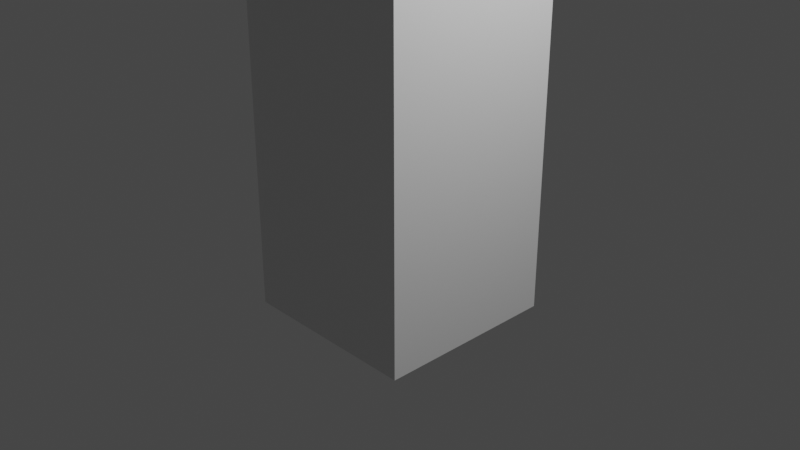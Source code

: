 # Source: building1cascade.blend  (saved by Blender 2.93.21; exported with 4.5.12 LTS)
import bpy
from mathutils import Matrix  # noqa: F401  (used for matrix-valued properties, if any)

bpy.ops.wm.read_factory_settings(use_empty=True)
scene = bpy.context.scene
scene.name = 'Scene'

# ---- collections
col_collection = bpy.data.collections.new('Collection'); scene.collection.children.link(col_collection)

# ---- materials (node trees are filled in below, after node groups)
mat_material = bpy.data.materials.new('Material')
mat_material.alpha_threshold = 0.0
mat_material.use_transparent_shadow = False
mat_material.line_color = (0.0, 0.0, 0.0, 1.0)

# ---- material node trees
mat_material.use_nodes = True; mat_material.node_tree.nodes.clear()
_N = mat_material.node_tree.nodes; _L = mat_material.node_tree.links
n0 = _N.new('ShaderNodeOutputMaterial'); n0.name = 'Material Output'; n0.location = (300, 300)
n1 = _N.new('ShaderNodeBsdfPrincipled'); n1.name = 'Principled BSDF'; n1.location = (10, 300)
n1.distribution = 'GGX'
n1.subsurface_method = 'BURLEY'
n1.inputs[2].default_value = 0.4
n1.inputs[3].default_value = 1.45
n1.inputs[27].default_value = (0.0, 0.0, 0.0, 1.0)
n1.inputs[28].default_value = 1.0
_L.new(n1.outputs[0], n0.inputs[0])
n0.is_active_output = True

# ---- world
world_world = bpy.data.worlds.new('World'); scene.world = world_world
world_world.use_nodes = True; world_world.node_tree.nodes.clear()
_N = world_world.node_tree.nodes; _L = world_world.node_tree.links
n0 = _N.new('ShaderNodeOutputWorld'); n0.name = 'World Output'; n0.location = (300, 300)
n1 = _N.new('ShaderNodeBackground'); n1.name = 'Background'; n1.location = (10, 300)
n1.inputs[0].default_value = (0.05088, 0.05088, 0.05088, 1.0)
_L.new(n1.outputs[0], n0.inputs[0])
n0.is_active_output = True
world_world.color = (0.05088, 0.05088, 0.05088)
world_world.use_sun_shadow = False
world_world.sun_shadow_jitter_overblur = 0.0

# ---- cameras
cam_camera = bpy.data.cameras.new('Camera')
cam_camera.clip_end = 100.0
cam_camera.ortho_scale = 7.314

# ---- lights
light_light = bpy.data.lights.new('Light', 'POINT')
light_light.transmission_factor = 0.0
light_light.energy = 1000.0
light_light.shadow_soft_size = 0.1
light_light.shadow_maximum_resolution = 0.006
light_light.use_absolute_resolution = True

# ---- meshes
me_cube = bpy.data.meshes.new('Cube')
me_cube.from_pydata([(0.7924, 0.7924, 6.344), (1.0, 1.0, -1.0), (0.7924, -0.7924, 6.344), (1.0, -1.0, -1.0), (-0.7924, 0.7924, 6.344), (-1.0, 1.0, -1.0), (-0.7924, -0.7924, 6.344), (-1.0, -1.0, -1.0), (1.0, -1.0, 6.344), (-1.0, -1.0, 6.344), (1.0, 1.0, 6.344), (-1.0, 1.0, 6.344), (0.4181, -0.4181, 7.789), (-0.4181, -0.4181, 7.789), (0.4181, 0.4181, 7.789), (-0.4181, 0.4181, 7.789), (0.7924, -0.7924, 7.789), (-0.7924, -0.7924, 7.789), (0.7924, 0.7924, 7.789), (-0.7924, 0.7924, 7.789), (0.2213, -0.2213, 8.415), (-0.2213, -0.2213, 8.415), (0.2213, 0.2213, 8.415), (-0.2213, 0.2213, 8.415), (0.4181, -0.4181, 8.415), (-0.4181, -0.4181, 8.415), (0.4181, 0.4181, 8.415), (-0.4181, 0.4181, 8.415), (0.04949, -0.04949, 8.604), (-0.04949, -0.04949, 8.604), (0.04949, 0.04949, 8.604), (-0.04949, 0.04949, 8.604), (0.2213, -0.2213, 8.604), (-0.2213, -0.2213, 8.604), (0.2213, 0.2213, 8.604), (-0.2213, 0.2213, 8.604), (0.04949, -0.04949, 9.516), (-0.04949, -0.04949, 9.516), (0.04949, 0.04949, 9.516), (-0.04949, 0.04949, 9.516)], [], [(4, 6, 17, 19), (3, 8, 9, 7), (7, 9, 11, 5), (5, 1, 3, 7), (1, 10, 8, 3), (5, 11, 10, 1), (2, 6, 9, 8), (0, 2, 8, 10), (6, 4, 11, 9), (4, 0, 10, 11), (14, 15, 27, 26), (6, 2, 16, 17), (0, 4, 19, 18), (2, 0, 18, 16), (12, 13, 17, 16), (14, 12, 16, 18), (13, 15, 19, 17), (15, 14, 18, 19), (22, 23, 35, 34), (12, 14, 26, 24), (15, 13, 25, 27), (13, 12, 24, 25), (20, 21, 25, 24), (22, 20, 24, 26), (21, 23, 27, 25), (23, 22, 26, 27), (30, 31, 39, 38), (20, 22, 34, 32), (23, 21, 33, 35), (21, 20, 32, 33), (28, 29, 33, 32), (30, 28, 32, 34), (29, 31, 35, 33), (31, 30, 34, 35), (38, 39, 37, 36), (28, 30, 38, 36), (31, 29, 37, 39), (29, 28, 36, 37)])
_uv = me_cube.uv_layers.new(name='UVMap')
_uv.uv.foreach_set('vector', [0.8224, 0.1626, 0.8224, 0.0003443, 0.9703, 0.0003443, 0.9703, 0.1626, 0.6169, 0.7525, 0.6169, 0.0003444, 0.8217, 0.0003443, 0.8217, 0.7525, 0.2058, 0.7525, 0.2058, 0.0003443, 0.4107, 0.0003444, 0.4107, 0.7525, 0.6169, 0.958, 0.6169, 0.7531, 0.8217, 0.7531, 0.8217, 0.958, 0.4114, 0.7525, 0.4114, 0.0003444, 0.6162, 0.0003443, 0.6162, 0.7525, 0.0003443, 0.7525, 0.0003445, 0.0003443, 0.2052, 0.0003443, 0.2052, 0.7525, 0.4326, 0.7744, 0.4326, 0.9367, 0.4114, 0.958, 0.4114, 0.7531, 0.5949, 0.7744, 0.4326, 0.7744, 0.4114, 0.7531, 0.6162, 0.7531, 0.4326, 0.9367, 0.5949, 0.9367, 0.6162, 0.958, 0.4114, 0.958, 0.5949, 0.9367, 0.5949, 0.7744, 0.6162, 0.7531, 0.6162, 0.958, 0.8224, 0.7581, 0.908, 0.7581, 0.908, 0.8221, 0.8224, 0.8221, 0.8224, 0.4886, 0.8224, 0.3263, 0.9703, 0.3263, 0.9703, 0.4886, 0.8224, 0.3256, 0.8224, 0.1633, 0.9703, 0.1633, 0.9703, 0.3256, 0.8224, 0.6516, 0.8224, 0.4893, 0.9703, 0.4893, 0.9703, 0.6516, 0.3575, 0.8771, 0.3575, 0.7915, 0.3958, 0.7531, 0.3958, 0.9154, 0.2719, 0.8771, 0.3575, 0.8771, 0.3958, 0.9154, 0.2336, 0.9154, 0.3575, 0.7915, 0.2719, 0.7915, 0.2336, 0.7531, 0.3958, 0.7531, 0.2719, 0.7915, 0.2719, 0.8771, 0.2336, 0.9154, 0.2336, 0.7531, 0.8472, 0.7349, 0.8449, 0.6762, 0.8654, 0.692, 0.8643, 0.7153, 0.908, 0.9517, 0.8224, 0.9517, 0.8224, 0.8876, 0.908, 0.8876, 0.9087, 0.8437, 0.9087, 0.7581, 0.9728, 0.7581, 0.9728, 0.8437, 0.908, 0.8869, 0.8224, 0.8869, 0.8224, 0.8228, 0.908, 0.8228, 0.9049, 0.7338, 0.9032, 0.6765, 0.9271, 0.6545, 0.9271, 0.7574, 0.8472, 0.7349, 0.9049, 0.7338, 0.9271, 0.7574, 0.8233, 0.7574, 0.9032, 0.6765, 0.8449, 0.6762, 0.8224, 0.6523, 0.9271, 0.6545, 0.8449, 0.6762, 0.8472, 0.7349, 0.8233, 0.7574, 0.8224, 0.6523, 0.2336, 0.9263, 0.2336, 0.9161, 0.327, 0.9161, 0.327, 0.9263, 0.9049, 0.7338, 0.8472, 0.7349, 0.8646, 0.7156, 0.8854, 0.719, 0.8449, 0.6762, 0.9032, 0.6765, 0.8857, 0.6937, 0.8655, 0.6916, 0.9032, 0.6765, 0.9049, 0.7338, 0.8855, 0.7186, 0.8858, 0.694, 0.1896, 0.8846, 0.1899, 0.8669, 0.1947, 0.8751, 0.1961, 0.8772, 0.2021, 0.8813, 0.1896, 0.8846, 0.1961, 0.8772, 0.197, 0.8761, 0.1899, 0.8669, 0.2023, 0.8702, 0.1965, 0.8745, 0.1947, 0.8751, 0.2023, 0.8702, 0.2021, 0.8813, 0.197, 0.8761, 0.1965, 0.8745, 0.3965, 0.7531, 0.4067, 0.7531, 0.4067, 0.7633, 0.3965, 0.7633, 0.1896, 0.8846, 0.2021, 0.8813, 0.2329, 0.9963, 0.2204, 0.9997, 0.2023, 0.8702, 0.1899, 0.8669, 0.2205, 0.7531, 0.2329, 0.7565, 0.1899, 0.8669, 0.1896, 0.8846, 0.0003443, 0.8823, 0.0005904, 0.8618])
me_cube.materials.append(mat_material)
me_cube.use_remesh_preserve_volume = False
me_cube.use_remesh_preserve_attributes = False
me_cube.use_mirror_vertex_groups = False
me_cube.update()

# ---- objects
ob_cube = bpy.data.objects.new('Cube', me_cube)
ob_light = bpy.data.objects.new('Light', light_light)
ob_camera = bpy.data.objects.new('Camera', cam_camera)

# ---- transforms, parenting, visibility, modifiers, constraints
ob_cube.location = (0.0, 0.0, 0.0)
ob_cube.lock_rotations_4d = False
ob_cube.empty_display_type = 'ARROWS'
ob_cube.lineart.crease_threshold = 0.0
ob_light.location = (4.076, 1.005, 5.904)
ob_light.rotation_euler = (0.6503, 0.05522, 1.866)
ob_light.lock_rotations_4d = False
ob_light.empty_display_type = 'ARROWS'
ob_light.color = (0.0, 0.0, 0.0, 0.0)
ob_light.lineart.crease_threshold = 0.0
ob_camera.location = (7.359, -6.926, 4.958)
ob_camera.rotation_euler = (1.109, 0.0, 0.8149)
ob_camera.lock_rotations_4d = False
ob_camera.empty_display_type = 'ARROWS'
ob_camera.color = (0.0, 0.0, 0.0, 0.0)
ob_camera.display_type = 'WIRE'
ob_camera.lineart.crease_threshold = 0.0

# ---- collection membership
col_collection.objects.link(ob_cube)
col_collection.objects.link(ob_light)
col_collection.objects.link(ob_camera)

# ---- scene / render settings (as saved in the file)
scene.camera = ob_camera
scene.frame_start = 1; scene.frame_end = 250; scene.frame_set(55)
scene.render.engine = 'BLENDER_EEVEE_NEXT'
scene.cycles.use_denoising = False
scene.cycles.samples = 128
scene.cycles.sampling_pattern = 'TABULATED_SOBOL'
scene.cycles.use_adaptive_sampling = False
scene.cycles.use_light_tree = False
scene.view_settings.view_transform = 'Filmic'
bpy.context.view_layer.update()

